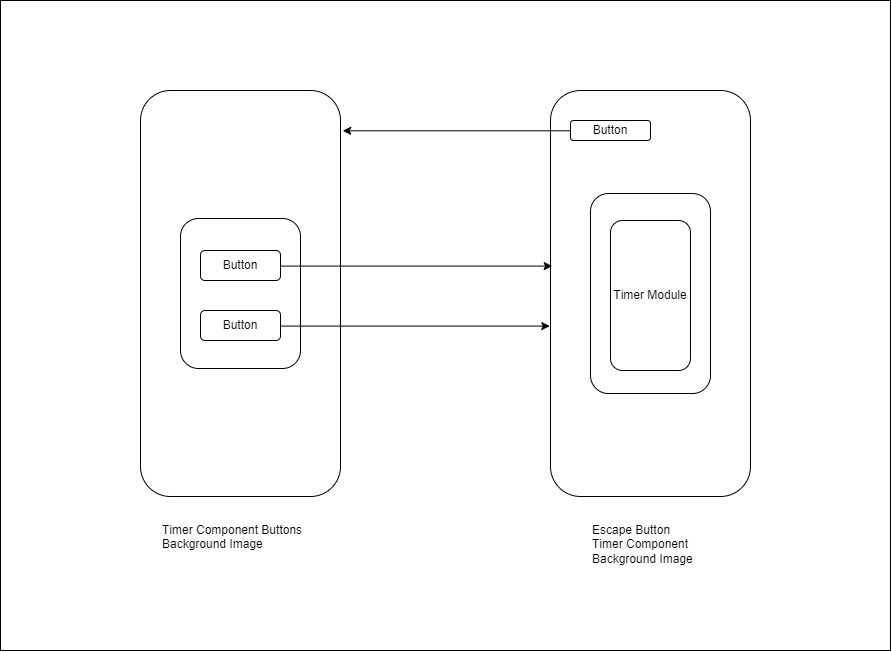

The diagram above was exported from draw.io. Its source (the exported page's mxGraphModel, read from the mxfile embedded in the PNG):
<mxGraphModel dx="1656" dy="745" grid="1" gridSize="10" guides="1" tooltips="1" connect="1" arrows="1" fold="1" page="1" pageScale="1" pageWidth="1169" pageHeight="827" math="0" shadow="0">
  <root>
    <mxCell id="0" />
    <mxCell id="1" parent="0" />
    <mxCell id="QN_kIytdr3jnYNQn8WY8-1" value="" style="rounded=1;whiteSpace=wrap;html=1;" vertex="1" parent="1">
      <mxGeometry x="270" y="210" width="200" height="406" as="geometry" />
    </mxCell>
    <mxCell id="QN_kIytdr3jnYNQn8WY8-2" value="" style="rounded=1;whiteSpace=wrap;html=1;" vertex="1" parent="1">
      <mxGeometry x="680" y="210" width="200" height="406" as="geometry" />
    </mxCell>
    <mxCell id="QN_kIytdr3jnYNQn8WY8-3" value="" style="rounded=1;whiteSpace=wrap;html=1;" vertex="1" parent="1">
      <mxGeometry x="310" y="338" width="120" height="150" as="geometry" />
    </mxCell>
    <mxCell id="QN_kIytdr3jnYNQn8WY8-13" style="edgeStyle=orthogonalEdgeStyle;rounded=0;orthogonalLoop=1;jettySize=auto;html=1;exitX=1;exitY=0.5;exitDx=0;exitDy=0;entryX=0.008;entryY=0.432;entryDx=0;entryDy=0;entryPerimeter=0;" edge="1" parent="1" source="QN_kIytdr3jnYNQn8WY8-4" target="QN_kIytdr3jnYNQn8WY8-2">
      <mxGeometry relative="1" as="geometry" />
    </mxCell>
    <mxCell id="QN_kIytdr3jnYNQn8WY8-4" value="Button" style="rounded=1;whiteSpace=wrap;html=1;" vertex="1" parent="1">
      <mxGeometry x="330" y="370" width="80" height="30" as="geometry" />
    </mxCell>
    <mxCell id="QN_kIytdr3jnYNQn8WY8-18" style="edgeStyle=orthogonalEdgeStyle;rounded=0;orthogonalLoop=1;jettySize=auto;html=1;exitX=1;exitY=0.5;exitDx=0;exitDy=0;entryX=-0.004;entryY=0.58;entryDx=0;entryDy=0;entryPerimeter=0;" edge="1" parent="1" source="QN_kIytdr3jnYNQn8WY8-5" target="QN_kIytdr3jnYNQn8WY8-2">
      <mxGeometry relative="1" as="geometry" />
    </mxCell>
    <mxCell id="QN_kIytdr3jnYNQn8WY8-5" value="Button" style="rounded=1;whiteSpace=wrap;html=1;" vertex="1" parent="1">
      <mxGeometry x="330" y="430" width="80" height="30" as="geometry" />
    </mxCell>
    <mxCell id="QN_kIytdr3jnYNQn8WY8-7" value="" style="rounded=1;whiteSpace=wrap;html=1;" vertex="1" parent="1">
      <mxGeometry x="720" y="313" width="120" height="200" as="geometry" />
    </mxCell>
    <mxCell id="QN_kIytdr3jnYNQn8WY8-8" value="Timer Module" style="rounded=1;whiteSpace=wrap;html=1;" vertex="1" parent="1">
      <mxGeometry x="740" y="340" width="80" height="150" as="geometry" />
    </mxCell>
    <mxCell id="QN_kIytdr3jnYNQn8WY8-19" style="edgeStyle=orthogonalEdgeStyle;rounded=0;orthogonalLoop=1;jettySize=auto;html=1;exitX=0;exitY=0.5;exitDx=0;exitDy=0;entryX=1.011;entryY=0.099;entryDx=0;entryDy=0;entryPerimeter=0;" edge="1" parent="1" source="QN_kIytdr3jnYNQn8WY8-9" target="QN_kIytdr3jnYNQn8WY8-1">
      <mxGeometry relative="1" as="geometry" />
    </mxCell>
    <mxCell id="QN_kIytdr3jnYNQn8WY8-9" value="Button" style="rounded=1;whiteSpace=wrap;html=1;" vertex="1" parent="1">
      <mxGeometry x="700" y="240" width="80" height="20" as="geometry" />
    </mxCell>
    <mxCell id="QN_kIytdr3jnYNQn8WY8-11" value="Timer Component Buttons&lt;br&gt;Background Image&lt;br&gt;" style="text;html=1;resizable=0;points=[];autosize=1;align=left;verticalAlign=top;spacingTop=-4;" vertex="1" parent="1">
      <mxGeometry x="290" y="640" width="160" height="30" as="geometry" />
    </mxCell>
    <mxCell id="QN_kIytdr3jnYNQn8WY8-12" value="Escape Button&lt;br&gt;Timer Component&lt;br&gt;Background Image&lt;br&gt;" style="text;html=1;resizable=0;points=[];autosize=1;align=left;verticalAlign=top;spacingTop=-4;" vertex="1" parent="1">
      <mxGeometry x="720" y="640" width="120" height="40" as="geometry" />
    </mxCell>
    <mxCell id="QN_kIytdr3jnYNQn8WY8-21" value="" style="rounded=0;whiteSpace=wrap;html=1;perimeterSpacing=0;fillColor=none;" vertex="1" parent="1">
      <mxGeometry x="130" y="120" width="890" height="650" as="geometry" />
    </mxCell>
  </root>
</mxGraphModel>